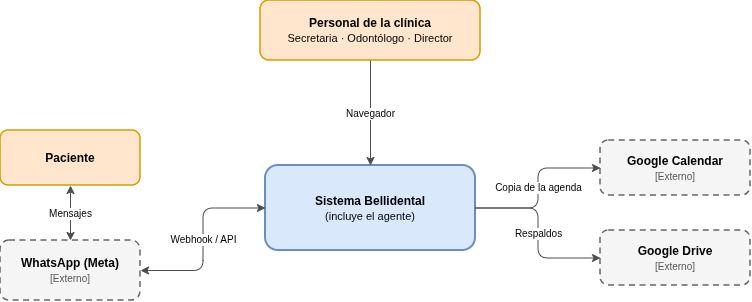

The diagram above was exported from draw.io. Its source (the exported page's mxGraphModel, read from the mxfile embedded in the PNG):
<mxGraphModel dx="860" dy="463" grid="1" gridSize="10" guides="1" tooltips="1" connect="1" arrows="1" fold="1" page="1" pageScale="1" pageWidth="840" pageHeight="460" math="0" shadow="0">
  <root>
    <mxCell id="0" />
    <mxCell id="1" parent="0" />
    <mxCell id="ctx-personal" parent="1" style="rounded=1;whiteSpace=wrap;html=1;fillColor=#FFE6CC;strokeColor=#D79B00;strokeWidth=1.5;fontFamily=Helvetica;" value="&lt;b style=&quot;font-size: 12px;&quot;&gt;Personal de la clínica&lt;/b&gt;&lt;br&gt;&lt;span style=&quot;font-size: 11px;&quot;&gt;Secretaria · Odontólogo · Director&lt;/span&gt;" vertex="1">
      <mxGeometry height="60" width="220" x="300" y="30" as="geometry" />
    </mxCell>
    <mxCell id="ctx-paciente" parent="1" style="rounded=1;whiteSpace=wrap;html=1;fillColor=#FFE6CC;strokeColor=#D79B00;strokeWidth=1.5;fontFamily=Helvetica;" value="&lt;b style=&quot;font-size: 12px;&quot;&gt;Paciente&lt;/b&gt;" vertex="1">
      <mxGeometry height="55" width="140" x="40" y="160" as="geometry" />
    </mxCell>
    <mxCell id="ctx-whatsapp" parent="1" style="rounded=1;whiteSpace=wrap;html=1;dashed=1;dashPattern=4 3;fillColor=#F5F5F5;strokeColor=#666666;strokeWidth=1.5;fontFamily=Helvetica;" value="&lt;b style=&quot;font-size: 12px;&quot;&gt;WhatsApp (Meta)&lt;/b&gt;&lt;br&gt;&lt;span style=&quot;font-size: 10px; color: #555;&quot;&gt;[Externo]&lt;/span&gt;" vertex="1">
      <mxGeometry height="60" width="140" x="40" y="270" as="geometry" />
    </mxCell>
    <mxCell id="ctx-sistema" parent="1" style="rounded=1;whiteSpace=wrap;html=1;fillColor=#DAE8FC;strokeColor=#6C8EBF;strokeWidth=2;fontFamily=Helvetica;" value="&lt;b style=&quot;font-size: 12px;&quot;&gt;Sistema Bellidental&lt;/b&gt;&lt;br&gt;&lt;span style=&quot;font-size: 11px;&quot;&gt;(incluye el agente)&lt;/span&gt;" vertex="1">
      <mxGeometry height="85" width="210" x="305" y="195" as="geometry" />
    </mxCell>
    <mxCell id="ctx-calendar" parent="1" style="rounded=1;whiteSpace=wrap;html=1;dashed=1;dashPattern=4 3;fillColor=#F5F5F5;strokeColor=#666666;strokeWidth=1.5;fontFamily=Helvetica;" value="&lt;b style=&quot;font-size: 12px;&quot;&gt;Google Calendar&lt;/b&gt;&lt;br&gt;&lt;span style=&quot;font-size: 10px; color: #555;&quot;&gt;[Externo]&lt;/span&gt;" vertex="1">
      <mxGeometry height="55" width="150" x="640" y="170" as="geometry" />
    </mxCell>
    <mxCell id="ctx-drive" parent="1" style="rounded=1;whiteSpace=wrap;html=1;dashed=1;dashPattern=4 3;fillColor=#F5F5F5;strokeColor=#666666;strokeWidth=1.5;fontFamily=Helvetica;" value="&lt;b style=&quot;font-size: 12px;&quot;&gt;Google Drive&lt;/b&gt;&lt;br&gt;&lt;span style=&quot;font-size: 10px; color: #555;&quot;&gt;[Externo]&lt;/span&gt;" vertex="1">
      <mxGeometry height="55" width="150" x="640" y="260" as="geometry" />
    </mxCell>
    <mxCell id="edge-c1" edge="1" parent="1" source="ctx-paciente" style="edgeStyle=orthogonalEdgeStyle;rounded=1;html=1;startArrow=classic;endArrow=classic;strokeColor=#4D4D4D;fontSize=10;fontFamily=Helvetica;" target="ctx-whatsapp" value="Mensajes">
      <mxGeometry relative="1" as="geometry" />
    </mxCell>
    <mxCell id="edge-c2" edge="1" parent="1" source="ctx-whatsapp" style="edgeStyle=orthogonalEdgeStyle;rounded=1;html=1;startArrow=classic;endArrow=classic;strokeColor=#4D4D4D;fontSize=10;fontFamily=Helvetica;" target="ctx-sistema" value="Webhook / API">
      <mxGeometry relative="1" as="geometry" />
    </mxCell>
    <mxCell id="edge-c3" edge="1" parent="1" source="ctx-personal" style="edgeStyle=orthogonalEdgeStyle;rounded=1;html=1;endArrow=classic;strokeColor=#4D4D4D;fontSize=10;fontFamily=Helvetica;" target="ctx-sistema" value="Navegador">
      <mxGeometry relative="1" as="geometry" />
    </mxCell>
    <mxCell id="edge-c4" edge="1" parent="1" source="ctx-sistema" style="edgeStyle=orthogonalEdgeStyle;rounded=1;html=1;endArrow=classic;strokeColor=#4D4D4D;fontSize=10;fontFamily=Helvetica;" target="ctx-calendar" value="Copia de la agenda">
      <mxGeometry relative="1" as="geometry" />
    </mxCell>
    <mxCell id="edge-c5" edge="1" parent="1" source="ctx-sistema" style="edgeStyle=orthogonalEdgeStyle;rounded=1;html=1;endArrow=classic;strokeColor=#4D4D4D;fontSize=10;fontFamily=Helvetica;" target="ctx-drive" value="Respaldos">
      <mxGeometry relative="1" as="geometry" />
    </mxCell>
  </root>
</mxGraphModel>